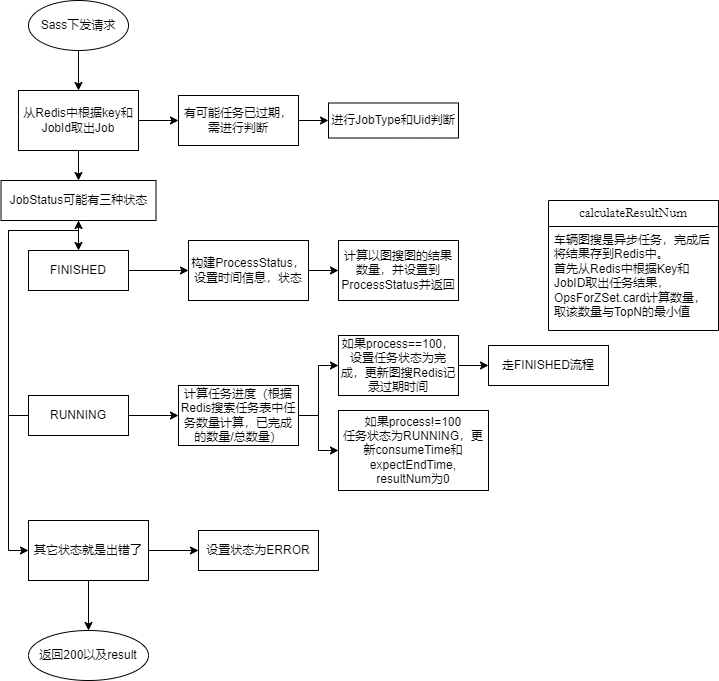

The diagram above was exported from draw.io. Its source (the exported page's mxGraphModel, read from the mxfile embedded in the PNG):
<mxGraphModel dx="1147" dy="737" grid="1" gridSize="10" guides="1" tooltips="1" connect="1" arrows="1" fold="1" page="1" pageScale="1" pageWidth="827" pageHeight="1169" math="0" shadow="0">
  <root>
    <mxCell id="0" />
    <mxCell id="1" parent="0" />
    <mxCell id="lt9hTO3qB0-LfBWy4fT1-23" style="edgeStyle=orthogonalEdgeStyle;rounded=0;orthogonalLoop=1;jettySize=auto;html=1;exitX=0.5;exitY=1;exitDx=0;exitDy=0;entryX=0.5;entryY=0;entryDx=0;entryDy=0;" parent="1" source="lt9hTO3qB0-LfBWy4fT1-1" target="lt9hTO3qB0-LfBWy4fT1-2" edge="1">
      <mxGeometry relative="1" as="geometry" />
    </mxCell>
    <mxCell id="lt9hTO3qB0-LfBWy4fT1-1" value="Sass下发请求" style="ellipse;whiteSpace=wrap;html=1;" parent="1" vertex="1">
      <mxGeometry x="60" y="20" width="100" height="50" as="geometry" />
    </mxCell>
    <mxCell id="lt9hTO3qB0-LfBWy4fT1-24" style="edgeStyle=orthogonalEdgeStyle;rounded=0;orthogonalLoop=1;jettySize=auto;html=1;exitX=1;exitY=0.5;exitDx=0;exitDy=0;entryX=0;entryY=0.5;entryDx=0;entryDy=0;" parent="1" source="lt9hTO3qB0-LfBWy4fT1-2" target="lt9hTO3qB0-LfBWy4fT1-3" edge="1">
      <mxGeometry relative="1" as="geometry" />
    </mxCell>
    <mxCell id="lt9hTO3qB0-LfBWy4fT1-26" style="edgeStyle=orthogonalEdgeStyle;rounded=0;orthogonalLoop=1;jettySize=auto;html=1;exitX=0.5;exitY=1;exitDx=0;exitDy=0;entryX=0.5;entryY=0;entryDx=0;entryDy=0;" parent="1" source="lt9hTO3qB0-LfBWy4fT1-2" target="lt9hTO3qB0-LfBWy4fT1-5" edge="1">
      <mxGeometry relative="1" as="geometry" />
    </mxCell>
    <mxCell id="lt9hTO3qB0-LfBWy4fT1-2" value="从Redis中根据key和JobId取出Job" style="rounded=0;whiteSpace=wrap;html=1;" parent="1" vertex="1">
      <mxGeometry x="50" y="110" width="120" height="60" as="geometry" />
    </mxCell>
    <mxCell id="lt9hTO3qB0-LfBWy4fT1-25" style="edgeStyle=orthogonalEdgeStyle;rounded=0;orthogonalLoop=1;jettySize=auto;html=1;exitX=1;exitY=0.5;exitDx=0;exitDy=0;entryX=0;entryY=0.5;entryDx=0;entryDy=0;" parent="1" source="lt9hTO3qB0-LfBWy4fT1-3" target="lt9hTO3qB0-LfBWy4fT1-4" edge="1">
      <mxGeometry relative="1" as="geometry" />
    </mxCell>
    <mxCell id="lt9hTO3qB0-LfBWy4fT1-3" value="有可能任务已过期，需进行判断" style="rounded=0;whiteSpace=wrap;html=1;" parent="1" vertex="1">
      <mxGeometry x="210" y="115" width="120" height="50" as="geometry" />
    </mxCell>
    <mxCell id="lt9hTO3qB0-LfBWy4fT1-4" value="进行JobType和Uid判断" style="rounded=0;whiteSpace=wrap;html=1;" parent="1" vertex="1">
      <mxGeometry x="360" y="122.5" width="130" height="35" as="geometry" />
    </mxCell>
    <mxCell id="lt9hTO3qB0-LfBWy4fT1-27" style="edgeStyle=orthogonalEdgeStyle;rounded=0;orthogonalLoop=1;jettySize=auto;html=1;exitX=0;exitY=0.5;exitDx=0;exitDy=0;entryX=0.5;entryY=1;entryDx=0;entryDy=0;" parent="1" source="lt9hTO3qB0-LfBWy4fT1-15" target="lt9hTO3qB0-LfBWy4fT1-5" edge="1">
      <mxGeometry relative="1" as="geometry">
        <Array as="points">
          <mxPoint x="40" y="435" />
          <mxPoint x="40" y="250" />
          <mxPoint x="110" y="250" />
        </Array>
      </mxGeometry>
    </mxCell>
    <mxCell id="lt9hTO3qB0-LfBWy4fT1-28" style="edgeStyle=orthogonalEdgeStyle;rounded=0;orthogonalLoop=1;jettySize=auto;html=1;exitX=0.5;exitY=1;exitDx=0;exitDy=0;entryX=0;entryY=0.5;entryDx=0;entryDy=0;" parent="1" source="lt9hTO3qB0-LfBWy4fT1-5" target="lt9hTO3qB0-LfBWy4fT1-20" edge="1">
      <mxGeometry relative="1" as="geometry">
        <Array as="points">
          <mxPoint x="110" y="250" />
          <mxPoint x="40" y="250" />
          <mxPoint x="40" y="570" />
        </Array>
      </mxGeometry>
    </mxCell>
    <mxCell id="lt9hTO3qB0-LfBWy4fT1-29" style="edgeStyle=orthogonalEdgeStyle;rounded=0;orthogonalLoop=1;jettySize=auto;html=1;exitX=0.5;exitY=1;exitDx=0;exitDy=0;entryX=0.5;entryY=0;entryDx=0;entryDy=0;" parent="1" source="lt9hTO3qB0-LfBWy4fT1-5" target="lt9hTO3qB0-LfBWy4fT1-6" edge="1">
      <mxGeometry relative="1" as="geometry" />
    </mxCell>
    <mxCell id="lt9hTO3qB0-LfBWy4fT1-5" value="JobStatus可能有三种状态" style="rounded=0;whiteSpace=wrap;html=1;" parent="1" vertex="1">
      <mxGeometry x="32.5" y="200" width="155" height="40" as="geometry" />
    </mxCell>
    <mxCell id="lt9hTO3qB0-LfBWy4fT1-30" style="edgeStyle=orthogonalEdgeStyle;rounded=0;orthogonalLoop=1;jettySize=auto;html=1;exitX=1;exitY=0.5;exitDx=0;exitDy=0;entryX=0;entryY=0.5;entryDx=0;entryDy=0;" parent="1" source="lt9hTO3qB0-LfBWy4fT1-6" target="lt9hTO3qB0-LfBWy4fT1-7" edge="1">
      <mxGeometry relative="1" as="geometry" />
    </mxCell>
    <mxCell id="lt9hTO3qB0-LfBWy4fT1-6" value="FINISHED" style="rounded=0;whiteSpace=wrap;html=1;" parent="1" vertex="1">
      <mxGeometry x="60" y="270" width="100" height="40" as="geometry" />
    </mxCell>
    <mxCell id="lt9hTO3qB0-LfBWy4fT1-31" style="edgeStyle=orthogonalEdgeStyle;rounded=0;orthogonalLoop=1;jettySize=auto;html=1;exitX=1;exitY=0.5;exitDx=0;exitDy=0;entryX=0;entryY=0.5;entryDx=0;entryDy=0;" parent="1" source="lt9hTO3qB0-LfBWy4fT1-7" target="lt9hTO3qB0-LfBWy4fT1-8" edge="1">
      <mxGeometry relative="1" as="geometry" />
    </mxCell>
    <mxCell id="lt9hTO3qB0-LfBWy4fT1-7" value="构建ProcessStatus，设置时间信息，状态" style="rounded=0;whiteSpace=wrap;html=1;" parent="1" vertex="1">
      <mxGeometry x="220" y="260" width="120" height="60" as="geometry" />
    </mxCell>
    <mxCell id="lt9hTO3qB0-LfBWy4fT1-8" value="计算以图搜图的结果数量，并设置到ProcessStatus并返回" style="rounded=0;whiteSpace=wrap;html=1;" parent="1" vertex="1">
      <mxGeometry x="370" y="260" width="120" height="60" as="geometry" />
    </mxCell>
    <mxCell id="lt9hTO3qB0-LfBWy4fT1-11" value="&lt;font style=&quot;font-size: 14px;&quot; face=&quot;Garamond&quot;&gt;calculateResultNum&lt;/font&gt;" style="swimlane;fontStyle=0;childLayout=stackLayout;horizontal=1;startSize=26;fillColor=none;horizontalStack=0;resizeParent=1;resizeParentMax=0;resizeLast=0;collapsible=1;marginBottom=0;whiteSpace=wrap;html=1;" parent="1" vertex="1">
      <mxGeometry x="580" y="220" width="170" height="130" as="geometry" />
    </mxCell>
    <mxCell id="lt9hTO3qB0-LfBWy4fT1-13" value="车辆图搜是异步任务，完成后将结果存到Redis中。&lt;div&gt;首先从Redis中根据Key和JobID取出任务结果，OpsForZSet.card计算数量，取该数量与TopN的最小值&lt;/div&gt;" style="text;strokeColor=none;fillColor=none;align=left;verticalAlign=top;spacingLeft=4;spacingRight=4;overflow=hidden;rotatable=0;points=[[0,0.5],[1,0.5]];portConstraint=eastwest;whiteSpace=wrap;html=1;" parent="lt9hTO3qB0-LfBWy4fT1-11" vertex="1">
      <mxGeometry y="26" width="170" height="104" as="geometry" />
    </mxCell>
    <mxCell id="lt9hTO3qB0-LfBWy4fT1-32" style="edgeStyle=orthogonalEdgeStyle;rounded=0;orthogonalLoop=1;jettySize=auto;html=1;exitX=1;exitY=0.5;exitDx=0;exitDy=0;entryX=0;entryY=0.5;entryDx=0;entryDy=0;" parent="1" source="lt9hTO3qB0-LfBWy4fT1-15" target="lt9hTO3qB0-LfBWy4fT1-16" edge="1">
      <mxGeometry relative="1" as="geometry" />
    </mxCell>
    <mxCell id="lt9hTO3qB0-LfBWy4fT1-15" value="RUNNING" style="rounded=0;whiteSpace=wrap;html=1;" parent="1" vertex="1">
      <mxGeometry x="60" y="415" width="100" height="40" as="geometry" />
    </mxCell>
    <mxCell id="lt9hTO3qB0-LfBWy4fT1-33" style="edgeStyle=orthogonalEdgeStyle;rounded=0;orthogonalLoop=1;jettySize=auto;html=1;exitX=1;exitY=0.5;exitDx=0;exitDy=0;entryX=0;entryY=0.5;entryDx=0;entryDy=0;" parent="1" source="lt9hTO3qB0-LfBWy4fT1-16" target="lt9hTO3qB0-LfBWy4fT1-17" edge="1">
      <mxGeometry relative="1" as="geometry" />
    </mxCell>
    <mxCell id="lt9hTO3qB0-LfBWy4fT1-34" style="edgeStyle=orthogonalEdgeStyle;rounded=0;orthogonalLoop=1;jettySize=auto;html=1;exitX=1;exitY=0.5;exitDx=0;exitDy=0;entryX=0;entryY=0.5;entryDx=0;entryDy=0;" parent="1" source="lt9hTO3qB0-LfBWy4fT1-16" target="lt9hTO3qB0-LfBWy4fT1-19" edge="1">
      <mxGeometry relative="1" as="geometry" />
    </mxCell>
    <mxCell id="lt9hTO3qB0-LfBWy4fT1-16" value="计算任务进度（根据Redis搜索任务表中任务数量计算，已完成的数量/总数量）" style="rounded=0;whiteSpace=wrap;html=1;" parent="1" vertex="1">
      <mxGeometry x="210" y="405" width="120" height="60" as="geometry" />
    </mxCell>
    <mxCell id="lt9hTO3qB0-LfBWy4fT1-35" style="edgeStyle=orthogonalEdgeStyle;rounded=0;orthogonalLoop=1;jettySize=auto;html=1;exitX=1;exitY=0.5;exitDx=0;exitDy=0;entryX=0;entryY=0.5;entryDx=0;entryDy=0;" parent="1" source="lt9hTO3qB0-LfBWy4fT1-17" target="lt9hTO3qB0-LfBWy4fT1-18" edge="1">
      <mxGeometry relative="1" as="geometry" />
    </mxCell>
    <mxCell id="lt9hTO3qB0-LfBWy4fT1-17" value="如果process==100，设置任务状态为完成，更新图搜Redis记录过期时间" style="rounded=0;whiteSpace=wrap;html=1;" parent="1" vertex="1">
      <mxGeometry x="370" y="355" width="120" height="60" as="geometry" />
    </mxCell>
    <mxCell id="lt9hTO3qB0-LfBWy4fT1-18" value="走FINISHED流程" style="rounded=0;whiteSpace=wrap;html=1;" parent="1" vertex="1">
      <mxGeometry x="520" y="365" width="120" height="40" as="geometry" />
    </mxCell>
    <mxCell id="lt9hTO3qB0-LfBWy4fT1-19" value="如果process!=100&lt;div&gt;任务状态为RUNNING，更新consumeTime和expectEndTime,&lt;/div&gt;&lt;div&gt;resultNum为0&lt;/div&gt;" style="rounded=0;whiteSpace=wrap;html=1;" parent="1" vertex="1">
      <mxGeometry x="370" y="430" width="150" height="80" as="geometry" />
    </mxCell>
    <mxCell id="lt9hTO3qB0-LfBWy4fT1-36" style="edgeStyle=orthogonalEdgeStyle;rounded=0;orthogonalLoop=1;jettySize=auto;html=1;exitX=1;exitY=0.5;exitDx=0;exitDy=0;entryX=0;entryY=0.5;entryDx=0;entryDy=0;" parent="1" source="lt9hTO3qB0-LfBWy4fT1-20" target="lt9hTO3qB0-LfBWy4fT1-21" edge="1">
      <mxGeometry relative="1" as="geometry" />
    </mxCell>
    <mxCell id="lt9hTO3qB0-LfBWy4fT1-37" style="edgeStyle=orthogonalEdgeStyle;rounded=0;orthogonalLoop=1;jettySize=auto;html=1;exitX=0.5;exitY=1;exitDx=0;exitDy=0;entryX=0.5;entryY=0;entryDx=0;entryDy=0;" parent="1" source="lt9hTO3qB0-LfBWy4fT1-20" target="lt9hTO3qB0-LfBWy4fT1-22" edge="1">
      <mxGeometry relative="1" as="geometry" />
    </mxCell>
    <mxCell id="lt9hTO3qB0-LfBWy4fT1-20" value="其它状态就是出错了" style="rounded=0;whiteSpace=wrap;html=1;" parent="1" vertex="1">
      <mxGeometry x="60" y="540" width="120" height="60" as="geometry" />
    </mxCell>
    <mxCell id="lt9hTO3qB0-LfBWy4fT1-21" value="设置状态为ERROR" style="rounded=0;whiteSpace=wrap;html=1;" parent="1" vertex="1">
      <mxGeometry x="230" y="550" width="120" height="40" as="geometry" />
    </mxCell>
    <mxCell id="lt9hTO3qB0-LfBWy4fT1-22" value="返回200以及result" style="ellipse;whiteSpace=wrap;html=1;" parent="1" vertex="1">
      <mxGeometry x="60" y="650" width="120" height="50" as="geometry" />
    </mxCell>
  </root>
</mxGraphModel>